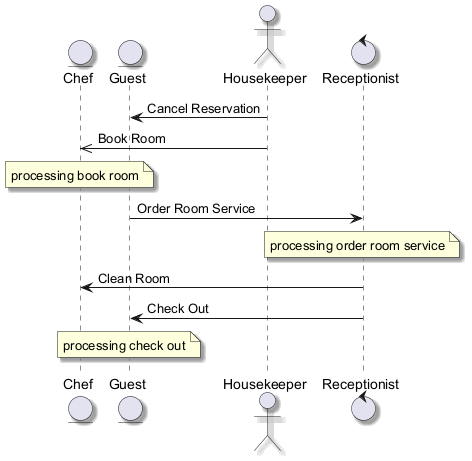

The diagram above was rendered by PlantUML. Its source (embedded in the PNG):
@startuml
skinparam backgroundColor #FFFFFF
skinparam classBackgroundColor #E8F4FA
skinparam classBorderColor #2C7DA0
skinparam shadowing true
entity "Chef" as C
entity "Guest" as G
actor "Housekeeper" as H
control "Receptionist" as R
H -> G : Cancel Reservation
H ->> C : Book Room
note over C : processing book room
G -> R : Order Room Service
note over R : processing order room service
R -> C : Clean Room
R -> G : Check Out
note over G : processing check out
@enduml